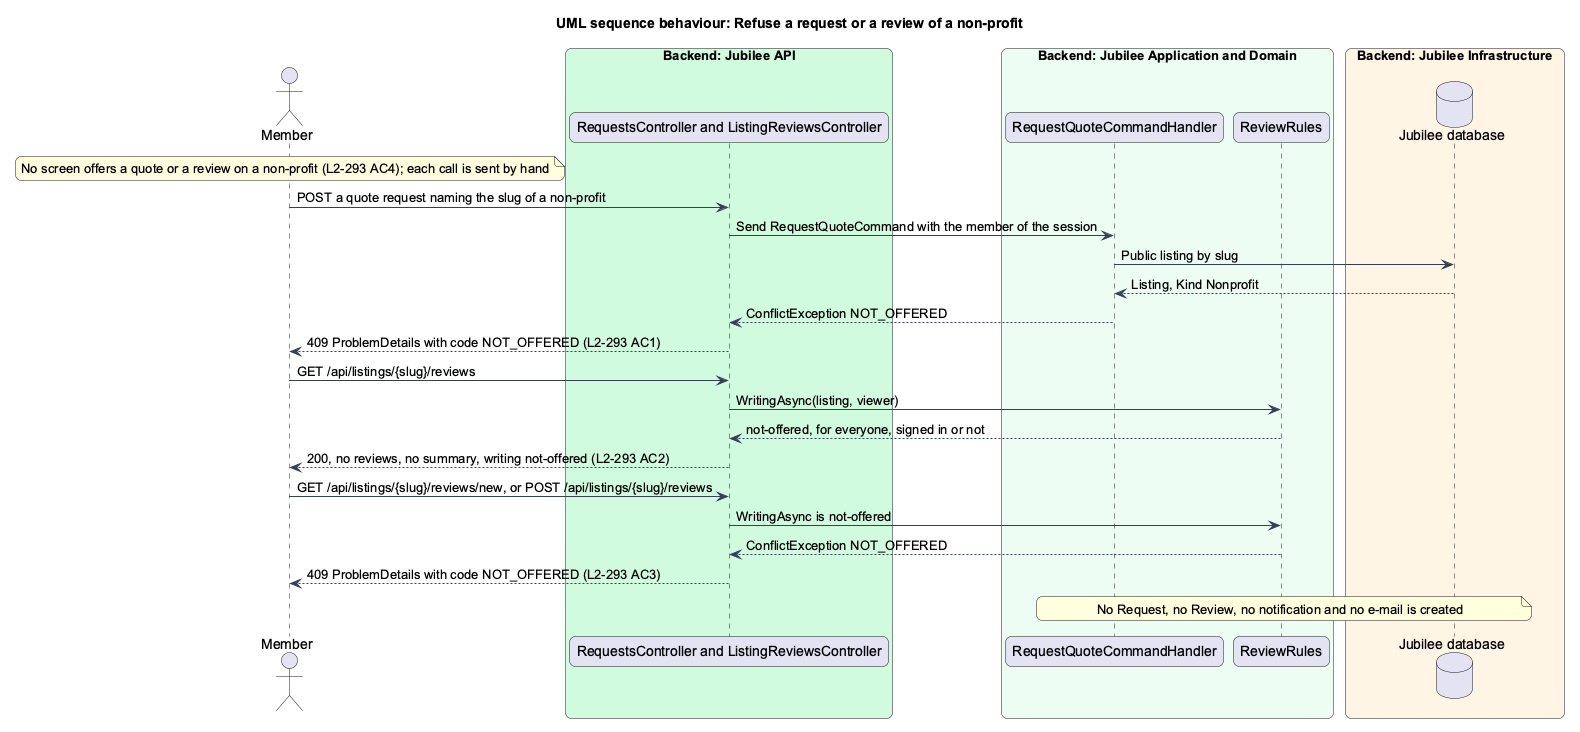

The diagram above was rendered by PlantUML. Its source (embedded in the PNG):
@startuml
title UML sequence behaviour: Refuse a request or a review of a non-profit
skinparam backgroundColor #FFFFFF
skinparam shadowing false
skinparam roundcorner 12
skinparam defaultFontName Arial
skinparam ArrowColor #344054
skinparam rectangle {
  BorderColor #344054
  FontColor #101828
}
skinparam package {
  BorderColor #667085
  FontColor #101828
  BackgroundColor #F9FAFB
}
actor "Member" as actor
box "Backend: Jubilee API" #D1FADF
  participant "RequestsController and ListingReviewsController" as controller
end box
box "Backend: Jubilee Application and Domain" #ECFDF3
  participant "RequestQuoteCommandHandler" as quote
  participant "ReviewRules" as rules
end box
box "Backend: Jubilee Infrastructure" #FFF4E5
  database "Jubilee database" as db
end box
note over actor : No screen offers a quote or a review on a non-profit (L2-293 AC4); each call is sent by hand
actor -> controller : POST a quote request naming the slug of a non-profit
controller -> quote : Send RequestQuoteCommand with the member of the session
quote -> db : Public listing by slug
db --> quote : Listing, Kind Nonprofit
quote --> controller : ConflictException NOT_OFFERED
controller --> actor : 409 ProblemDetails with code NOT_OFFERED (L2-293 AC1)
actor -> controller : GET /api/listings/{slug}/reviews
controller -> rules : WritingAsync(listing, viewer)
rules --> controller : not-offered, for everyone, signed in or not
controller --> actor : 200, no reviews, no summary, writing not-offered (L2-293 AC2)
actor -> controller : GET /api/listings/{slug}/reviews/new, or POST /api/listings/{slug}/reviews
controller -> rules : WritingAsync is not-offered
rules --> controller : ConflictException NOT_OFFERED
controller --> actor : 409 ProblemDetails with code NOT_OFFERED (L2-293 AC3)
note over quote, db : No Request, no Review, no notification and no e-mail is created
@enduml